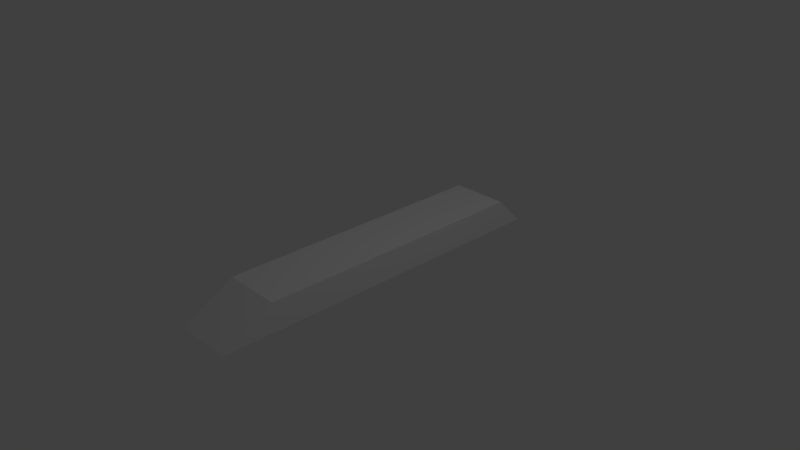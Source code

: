 # Source: craneOuter.blend  (saved by Blender 2.78.0; exported with 4.5.12 LTS)
import bpy
from mathutils import Matrix  # noqa: F401  (used for matrix-valued properties, if any)

bpy.ops.wm.read_factory_settings(use_empty=True)
scene = bpy.context.scene
scene.name = 'Scene'

# ---- collections
col_collection_1 = bpy.data.collections.new('Collection 1'); scene.collection.children.link(col_collection_1)

# ---- world
world_world = bpy.data.worlds.new('World'); scene.world = world_world
world_world.color = (0.05088, 0.05088, 0.05088)
world_world.use_sun_shadow = False
world_world.sun_shadow_jitter_overblur = 0.0
world_world.cycles.sampling_method = 'MANUAL'

# ---- cameras
cam_camera = bpy.data.cameras.new('Camera')
cam_camera.clip_end = 100.0
cam_camera.lens = 35.0
cam_camera.sensor_width = 32.0
cam_camera.sensor_height = 18.0
cam_camera.ortho_scale = 7.314
cam_camera.dof.focus_distance = 0.0
cam_camera.dof.aperture_fstop = 128.0

# ---- lights
light_lamp = bpy.data.lights.new('Lamp', 'POINT')
light_lamp.transmission_factor = 0.0
light_lamp.cutoff_distance = 30.0
light_lamp.energy = 100.0
light_lamp.shadow_buffer_clip_start = 1.001
light_lamp.shadow_soft_size = 0.1
light_lamp.shadow_maximum_resolution = 0.006
light_lamp.use_absolute_resolution = True

# ---- meshes
me_plane = bpy.data.meshes.new('Plane')
me_plane.from_pydata([(-0.4, 0.2, -1.8), (-0.4, -0.2, -2.5), (-0.3307, 0.1654, 2.12), (-0.3307, -0.1654, 2.46), (0.3307, -0.1654, 2.46), (0.3307, 0.1654, 2.12), (0.4, -0.2, -2.5), (0.4, 0.2, -1.8), (-0.4, -0.2, 2.5), (-0.4, 0.2, 2.1), (0.4, 0.2, 2.1), (0.4, -0.2, 2.5), (-0.3307, -0.1654, -1.828), (-0.3307, 0.1654, -1.828), (0.3307, 0.1654, -1.828), (0.3307, -0.1654, -1.828)], [], [(8, 9, 0, 1), (1, 0, 7, 6), (6, 7, 10, 11), (5, 2, 13, 14), (1, 6, 11, 8), (7, 0, 9, 10), (3, 2, 9, 8), (5, 4, 11, 10), (4, 3, 8, 11), (2, 5, 10, 9), (15, 14, 13, 12), (4, 5, 14, 15), (3, 4, 15, 12), (2, 3, 12, 13)])
me_plane.use_remesh_preserve_volume = False
me_plane.use_remesh_preserve_attributes = False
me_plane.use_mirror_vertex_groups = False
me_plane.update()

# ---- objects
ob_plane = bpy.data.objects.new('Plane', me_plane)
ob_lamp = bpy.data.objects.new('Lamp', light_lamp)
ob_camera = bpy.data.objects.new('Camera', cam_camera)

# ---- transforms, parenting, visibility, modifiers, constraints
ob_plane.location = (0.0, 0.0, 0.0)
ob_plane.rotation_euler = (1.571, -0.0, -3.142)
ob_plane.lineart.crease_threshold = 0.0
ob_lamp.location = (4.076, 1.005, 5.904)
ob_lamp.rotation_euler = (0.6503, 0.05522, 1.866)
ob_lamp.lock_rotations_4d = False
ob_lamp.empty_display_type = 'ARROWS'
ob_lamp.color = (0.0, 0.0, 0.0, 0.0)
ob_lamp.lineart.crease_threshold = 0.0
ob_camera.location = (7.481, -6.508, 5.344)
ob_camera.rotation_euler = (1.109, 0.0, 0.8149)
ob_camera.lock_rotations_4d = False
ob_camera.empty_display_type = 'ARROWS'
ob_camera.color = (0.0, 0.0, 0.0, 0.0)
ob_camera.display_type = 'WIRE'
ob_camera.lineart.crease_threshold = 0.0

# ---- collection membership
col_collection_1.objects.link(ob_plane)
col_collection_1.objects.link(ob_lamp)
col_collection_1.objects.link(ob_camera)

# ---- scene / render settings (as saved in the file)
scene.camera = ob_camera
scene.frame_start = 1; scene.frame_end = 250; scene.frame_set(2)
scene.render.engine = 'BLENDER_EEVEE_NEXT'
scene.render.resolution_percentage = 50
scene.render.dither_intensity = 0.0
scene.cycles.use_denoising = False
scene.cycles.samples = 128
scene.cycles.sampling_pattern = 'TABULATED_SOBOL'
scene.cycles.light_sampling_threshold = 0.0
scene.cycles.use_adaptive_sampling = False
scene.cycles.use_light_tree = False
scene.cycles.blur_glossy = 0.0
scene.cycles.sample_clamp_indirect = 0.0
scene.view_settings.view_transform = 'Standard'
bpy.context.view_layer.update()
